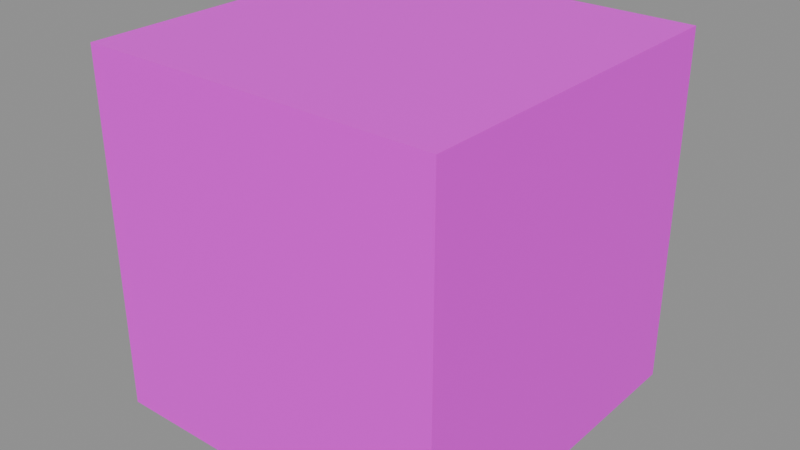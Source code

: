 # Source: x_mobs_spectrum_eye.blend  (saved by Blender 5.2.44; exported with 4.5.12 LTS)
import bpy
from mathutils import Matrix  # noqa: F401  (used for matrix-valued properties, if any)

bpy.ops.wm.read_factory_settings(use_empty=True)
scene = bpy.context.scene
scene.name = 'Scene'

# ---- images (referenced by path relative to the original .blend; pixels are not part of the script)
import os
ASSET_DIR = os.environ.get("B2B_ASSET_DIR", "")  # directory of the original .blend (textures are referenced by path, not embedded)
HERE = os.path.dirname(os.path.abspath(__file__))  # packed textures are extracted next to this script under _unpacked/

def load_image(name, relpath, width, height, colorspace="sRGB"):
    """Load a texture the original file referenced (path relative to the .blend, or extracted next to this script)."""
    p = next((c for c in (os.path.join(HERE, relpath), os.path.join(ASSET_DIR, relpath)) if relpath and os.path.exists(c)), "")
    if p:
        img = bpy.data.images.load(p, check_existing=True)
        img.name = name
    else:  # same state as the original file: an image datablock whose file is absent (Cycles renders it pink)
        img = bpy.data.images.new(name, width, height)
        img.source = "FILE"
        img.filepath = "//" + (relpath or name)
    img.colorspace_settings.name = colorspace
    return img
img_x_mobs_spectrum_eye_png = load_image('x_mobs_spectrum_eye.png', 'x_mobs_spectrum_eye.png', 1024, 1024, 'sRGB')

# ---- materials (node trees are filled in below, after node groups)
mat_material_spectrum_eye = bpy.data.materials.new('Material_spectrum_eye')

# ---- material node trees
mat_material_spectrum_eye.use_nodes = True; mat_material_spectrum_eye.node_tree.nodes.clear()
_N = mat_material_spectrum_eye.node_tree.nodes; _L = mat_material_spectrum_eye.node_tree.links
n0 = _N.new('ShaderNodeBsdfPrincipled'); n0.name = 'Principled BSDF'; n0.location = (-200, 100)
n0.inputs[10].default_value = 0.005
n1 = _N.new('ShaderNodeOutputMaterial'); n1.name = 'Material Output'; n1.location = (200, 100)
n2 = _N.new('ShaderNodeTexImage'); n2.name = 'Image Texture'; n2.location = (-577, 148)
n2.image = img_x_mobs_spectrum_eye_png
n2.interpolation = 'Closest'
_L.new(n0.outputs[0], n1.inputs[0])
_L.new(n2.outputs[0], n0.inputs[0])
_L.new(n2.outputs[1], n0.inputs[4])
n1.is_active_output = True

# ---- meshes
me_mesh_spectrum_eye = bpy.data.meshes.new('Mesh_spectrum_eye')
me_mesh_spectrum_eye.from_pydata([(0.25, 0.25, 1.5), (-0.25, 0.25, 1.5), (-0.25, 0.25, 2.0), (0.25, 0.25, 2.0), (0.25, -0.25, 1.5), (0.25, 0.25, 1.5), (0.25, 0.25, 2.0), (0.25, -0.25, 2.0), (-0.25, -0.25, 1.5), (0.25, -0.25, 1.5), (0.25, -0.25, 2.0), (-0.25, -0.25, 2.0), (-0.25, 0.25, 1.5), (-0.25, -0.25, 1.5), (-0.25, -0.25, 2.0), (-0.25, 0.25, 2.0), (-0.25, -0.25, 2.0), (0.25, -0.25, 2.0), (0.25, 0.25, 2.0), (-0.25, 0.25, 2.0), (-0.25, 0.25, 1.5), (0.25, 0.25, 1.5), (0.25, -0.25, 1.5), (-0.25, -0.25, 1.5)], [], [(2, 0, 1), (3, 0, 2), (6, 4, 5), (7, 4, 6), (10, 8, 9), (11, 8, 10), (14, 12, 13), (15, 12, 14), (18, 16, 17), (19, 16, 18), (22, 20, 21), (23, 20, 22)])
_uv = me_mesh_spectrum_eye.uv_layers.new(name='UVMap')
_uv.uv.foreach_set('vector', [0.8438, 0.8594, 0.7188, 0.7344, 0.8438, 0.7344, 0.7188, 0.8594, 0.7188, 0.7344, 0.8438, 0.8594, 0.9688, 0.6094, 0.8438, 0.4844, 0.9688, 0.4844, 0.8438, 0.6094, 0.8438, 0.4844, 0.9688, 0.6094, 0.9688, 0.9844, 0.8438, 0.8594, 0.9688, 0.8594, 0.8438, 0.9844, 0.8438, 0.8594, 0.9688, 0.9844, 0.9688, 0.8594, 0.8438, 0.7344, 0.9688, 0.7344, 0.8438, 0.8594, 0.8438, 0.7344, 0.9688, 0.8594, 0.8438, 0.9844, 0.7188, 0.8594, 0.8438, 0.8594, 0.7188, 0.9844, 0.7188, 0.8594, 0.8438, 0.9844, 0.9688, 0.7344, 0.8438, 0.6094, 0.9688, 0.6094, 0.8438, 0.7344, 0.8438, 0.6094, 0.9688, 0.7344])
me_mesh_spectrum_eye.materials.append(mat_material_spectrum_eye)
me_mesh_spectrum_eye.update()
arm_armaturedata_spectrum_eye = bpy.data.armatures.new('ArmatureData_spectrum_eye')  # bones are not reproduced

# ---- objects
ob_armature_spectrum_eye = bpy.data.objects.new('Armature_spectrum_eye', arm_armaturedata_spectrum_eye)
ob_object_spectrum_eye = bpy.data.objects.new('Object_spectrum_eye', me_mesh_spectrum_eye)

# ---- transforms, parenting, visibility, modifiers, constraints
ob_armature_spectrum_eye.location = (0.0, 0.0, 0.0)
ob_object_spectrum_eye.parent = ob_armature_spectrum_eye
ob_object_spectrum_eye.location = (0.0, 0.0, 0.0)
_vg = ob_object_spectrum_eye.vertex_groups.new(name='eye')
_vg.add([0, 1, 2, 3, 4, 5, 6, 7, 8, 9, 10, 11, 12, 13, 14, 15, 16, 17, 18, 19, 20, 21, 22, 23], 1.0, 'REPLACE')
_m = ob_object_spectrum_eye.modifiers.new('Armature', 'ARMATURE')
_m.object = ob_armature_spectrum_eye

# ---- collection membership
scene.collection.objects.link(ob_armature_spectrum_eye)
scene.collection.objects.link(ob_object_spectrum_eye)

# ---- scene / render settings (as saved in the file)
scene.frame_start = 1; scene.frame_end = 250; scene.frame_set(1)
scene.render.engine = 'BLENDER_EEVEE_NEXT'
scene.render.bake_bias = 0.0
scene.render.bake_samples = 0
scene.render.compositor_device = 'GPU'
scene.eevee.use_volume_custom_range = False
scene.eevee.fast_gi_thickness_near = 0.1
scene.eevee.fast_gi_thickness_far = 0.0
scene.eevee.ray_tracing_options.screen_trace_thickness = 0.1
bpy.context.view_layer.update()

# ---- added for rendering (the .blend has no active camera and no usable light): camera, sun + grey world if the file has none
cam_auto = bpy.data.cameras.new('AutoCamera')
cam_auto.lens = 50.0
cam_auto.sensor_width = 36.0
cam_auto.clip_end = 1000.0
ob_auto_camera = bpy.data.objects.new('AutoCamera', cam_auto)
scene.collection.objects.link(ob_auto_camera)
ob_auto_camera.location = (0.801268, -0.961522, 2.39101)
ob_auto_camera.rotation_euler = (1.09748, -7.21219e-08, 0.694738)
scene.camera = ob_auto_camera
light_auto_sun = bpy.data.lights.new('AutoSun', 'SUN')
light_auto_sun.energy = 3.0
light_auto_sun.angle = 0.0523599
ob_auto_sun = bpy.data.objects.new('AutoSun', light_auto_sun)
scene.collection.objects.link(ob_auto_sun)
ob_auto_sun.rotation_euler = (0.872665, 0.174533, 0.523599)
if scene.world is None:
    world_auto = bpy.data.worlds.new('AutoWorld')
    world_auto.color = (0.3, 0.3, 0.3)
    scene.world = world_auto
bpy.context.view_layer.update()
